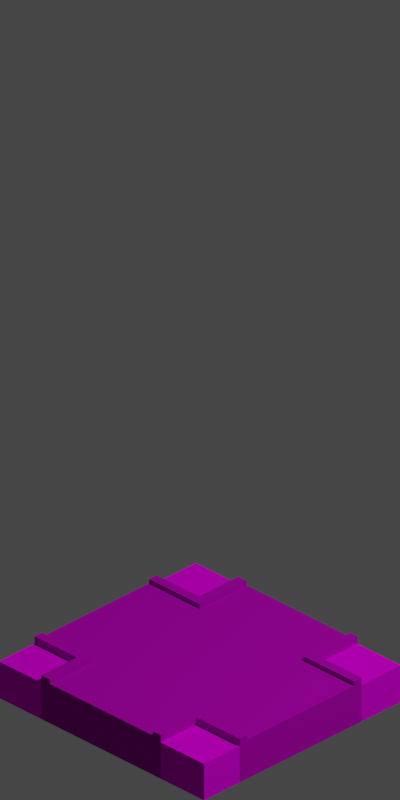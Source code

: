 # Source: roadtileI.blend  (saved by Blender 2.90.8; exported with 4.5.12 LTS)
import bpy
from mathutils import Matrix  # noqa: F401  (used for matrix-valued properties, if any)

bpy.ops.wm.read_factory_settings(use_empty=True)
scene = bpy.context.scene
scene.name = 'Scene'

# ---- collections
col_collection = bpy.data.collections.new('Collection'); scene.collection.children.link(col_collection)

# ---- images (referenced by path relative to the original .blend; pixels are not part of the script)
import os
ASSET_DIR = os.environ.get("B2B_ASSET_DIR", "")  # directory of the original .blend (textures are referenced by path, not embedded)
HERE = os.path.dirname(os.path.abspath(__file__))  # packed textures are extracted next to this script under _unpacked/

def load_image(name, relpath, width, height, colorspace="sRGB"):
    """Load a texture the original file referenced (path relative to the .blend, or extracted next to this script)."""
    p = next((c for c in (os.path.join(HERE, relpath), os.path.join(ASSET_DIR, relpath)) if relpath and os.path.exists(c)), "")
    if p:
        img = bpy.data.images.load(p, check_existing=True)
        img.name = name
    else:  # same state as the original file: an image datablock whose file is absent (Cycles renders it pink)
        img = bpy.data.images.new(name, width, height)
        img.source = "FILE"
        img.filepath = "//" + (relpath or name)
    img.colorspace_settings.name = colorspace
    return img
img_grasstile_texture_png = load_image('grasstile texture.png', 'grasstile texture.png', 1024, 1024, 'sRGB')
img_trak2_tile1a_tga_preview_jpg = load_image('trak2_tile1a.tga.preview.jpg', 'trak2_tile1a.tga.preview.jpg', 1024, 1024, 'sRGB')

# ---- materials (node trees are filled in below, after node groups)
mat_grass = bpy.data.materials.new('Grass')
mat_grass.diffuse_color = (0.00443, 0.7064, 0.0, 1.0)
mat_road = bpy.data.materials.new('Road')
mat_road.diffuse_color = (0.1392, 0.1392, 0.1392, 1.0)

# ---- material node trees
mat_grass.use_nodes = True; mat_grass.node_tree.nodes.clear()
_N = mat_grass.node_tree.nodes; _L = mat_grass.node_tree.links
n0 = _N.new('ShaderNodeBsdfPrincipled'); n0.name = 'Principled BSDF'; n0.location = (10, 300)
n0.distribution = 'GGX'
n0.subsurface_method = 'BURLEY'
n0.inputs[1].default_value = 0.25
n0.inputs[2].default_value = 1.0
n0.inputs[3].default_value = 1.45
n0.inputs[13].default_value = 0.0
n0.inputs[27].default_value = (0.0, 0.0, 0.0, 1.0)
n0.inputs[28].default_value = 1.0
n1 = _N.new('ShaderNodeOutputMaterial'); n1.name = 'Material Output'; n1.location = (300, 300)
n2 = _N.new('ShaderNodeTexImage'); n2.name = 'Image Texture'; n2.location = (-312, 99)
n2.image = img_grasstile_texture_png
_L.new(n0.outputs[0], n1.inputs[0])
_L.new(n2.outputs[0], n0.inputs[0])
n1.is_active_output = True
mat_road.use_nodes = True; mat_road.node_tree.nodes.clear()
_N = mat_road.node_tree.nodes; _L = mat_road.node_tree.links
n0 = _N.new('ShaderNodeBsdfPrincipled'); n0.name = 'Principled BSDF'; n0.location = (10, 300)
n0.distribution = 'GGX'
n0.subsurface_method = 'BURLEY'
n0.inputs[1].default_value = 0.9
n0.inputs[2].default_value = 1.0
n0.inputs[3].default_value = 1.45
n0.inputs[27].default_value = (0.0, 0.0, 0.0, 1.0)
n0.inputs[28].default_value = 1.0
n1 = _N.new('ShaderNodeOutputMaterial'); n1.name = 'Material Output'; n1.location = (300, 300)
n2 = _N.new('ShaderNodeTexImage'); n2.name = 'Image Texture'; n2.location = (-372, 88)
n2.image = img_trak2_tile1a_tga_preview_jpg
_L.new(n0.outputs[0], n1.inputs[0])
_L.new(n2.outputs[0], n0.inputs[0])
n1.is_active_output = True

# ---- world
world_world = bpy.data.worlds.new('World'); scene.world = world_world
world_world.use_nodes = True; world_world.node_tree.nodes.clear()
_N = world_world.node_tree.nodes; _L = world_world.node_tree.links
n0 = _N.new('ShaderNodeOutputWorld'); n0.name = 'World Output'; n0.location = (300, 300)
n1 = _N.new('ShaderNodeBackground'); n1.name = 'Background'; n1.location = (10, 300)
n1.inputs[0].default_value = (0.05088, 0.05088, 0.05088, 1.0)
_L.new(n1.outputs[0], n0.inputs[0])
n0.is_active_output = True
world_world.color = (0.05088, 0.05088, 0.05088)
world_world.use_sun_shadow = False
world_world.sun_shadow_jitter_overblur = 0.0

# ---- cameras
cam_camera = bpy.data.cameras.new('Camera')
cam_camera.type = 'ORTHO'
cam_camera.clip_end = 100.0
cam_camera.ortho_scale = 2.814

# ---- lights
light_light = bpy.data.lights.new('Light', 'POINT')
light_light.transmission_factor = 0.0
light_light.energy = 1000.0
light_light.shadow_soft_size = 0.1
light_light.shadow_maximum_resolution = 0.006
light_light.use_absolute_resolution = True

# ---- meshes
me_plane_001 = bpy.data.meshes.new('Plane.001')
me_plane_001.from_pydata([(-1.0, -1.0, 0.0), (1.0, -1.0, 0.0), (-1.0, 1.0, 0.0), (1.0, 1.0, 0.0), (-1.0, -1.0, -0.1482), (1.0, -1.0, -0.1482), (-1.0, 1.0, -0.1482), (1.0, 1.0, -0.1482), (-0.5025, -1.0, 0.0), (-0.5025, 1.0, 0.0), (-0.5025, -1.0, -0.1482), (-0.5025, 1.0, -0.1482), (0.5055, -1.0, 0.0), (0.5055, -1.0, -0.1482), (0.5055, 1.0, 0.0), (0.5055, 1.0, -0.1482), (-1.0, 0.5238, 0.0), (1.0, 0.5238, 0.0), (-1.0, 0.5238, -0.1482), (1.0, 0.5238, -0.1482), (0.5055, 0.6, 0.02961), (-0.5025, 0.5238, 0.02961), (-1.0, -0.5619, 0.0), (-1.0, -0.5619, -0.1482), (-0.5025, 0.6, 0.02961), (-1.0, 0.5238, 0.02961), (1.0, -0.5619, 0.0), (1.0, -0.5619, -0.1482), (0.5788, -1.0, 0.0), (0.5788, -1.0, -0.1482), (0.5788, 1.0, 0.0), (0.5788, 1.0, -0.1482), (-1.0, 0.6, 0.02961), (0.5055, -1.0, 0.02961), (-0.5886, 1.0, 0.0), (-0.5886, 1.0, -0.1482), (-0.5886, -1.0, 0.0), (-0.5886, -1.0, -0.1482), (0.5055, -0.6381, 0.02961), (0.5055, 1.0, 0.02961), (1.0, 0.6, 0.0), (1.0, 0.6, -0.1482), (-1.0, 0.6, 0.0), (-1.0, 0.6, -0.1482), (0.5788, 1.0, 0.02961), (-0.5025, -0.6381, 0.02961), (0.5788, 0.6, 0.0), (-0.5886, 0.6, 0.0), (-1.0, -0.6381, 0.0), (-1.0, -0.6381, -0.1482), (-0.5025, -1.0, 0.02961), (-0.5886, -1.0, 0.02961), (1.0, -0.6381, 0.0), (1.0, -0.6381, -0.1482), (0.5788, -0.6381, 0.0), (-0.5886, -0.6381, 0.0), (-0.5886, -1.0, 0.01197), (-0.5025, -1.0, 0.01197), (0.5055, 1.0, 0.01197), (-0.5025, 1.0, 0.01197), (-0.5025, -0.6381, 0.01197), (0.5055, -1.0, 0.01197), (0.5788, 1.0, 0.01197), (0.5055, -0.6381, 0.01197), (-1.0, 0.6, 0.01197), (-1.0, 0.5238, 0.01197), (1.0, -0.5619, 0.01197), (1.0, 0.5238, 0.01197), (-0.5025, 0.6, 0.01197), (-0.5025, 0.5238, 0.01197), (0.5055, 0.6, 0.01197), (0.5055, 0.5238, 0.01197), (-0.5886, 0.5238, 0.01197), (0.5788, 0.5238, 0.01197), (-1.0, -0.5619, 0.01197), (-0.5025, -0.5619, 0.01197), (0.5055, -0.5619, 0.01197), (1.0, -0.6381, 0.01197), (0.5788, -0.5619, 0.01197), (-0.5886, -0.5619, 0.01197), (0.5788, -1.0, 0.01197), (0.5788, -0.6381, 0.01197), (0.5788, 0.6, 0.01197), (-0.5886, 1.0, 0.01197), (-0.5886, -0.6381, 0.01197), (-0.5886, 0.6, 0.01197), (1.0, 0.6, 0.01197), (-1.0, -0.6381, 0.01197), (0.5055, 0.5238, 0.02961), (-0.5886, 0.5238, 0.02961), (0.5788, 0.5238, 0.02961), (1.0, 0.5238, 0.02961), (1.0, -0.6381, 0.02961), (1.0, -0.5619, 0.02961), (0.5788, -0.5619, 0.02961), (-0.5886, -0.5619, 0.02961), (-0.5025, -0.5619, 0.02961), (0.5788, -1.0, 0.02961), (0.5055, -0.5619, 0.02961), (0.5788, -0.6381, 0.02961), (0.5788, 0.6, 0.02961), (-0.5025, 1.0, 0.02961), (-0.5886, 1.0, 0.02961), (-1.0, -0.5619, 0.02961), (-0.5886, -0.6381, 0.02961), (-0.5886, 0.6, 0.02961), (1.0, 0.6, 0.02961), (-1.0, -0.6381, 0.02961)], [], [(46, 30, 3, 40), (40, 3, 7, 41), (48, 0, 4, 49), (34, 2, 6, 35), (28, 1, 5, 29), (36, 8, 10, 37), (14, 9, 11, 15), (105, 102, 101, 24), (30, 14, 15, 31), (8, 12, 13, 10), (16, 42, 64, 65), (28, 12, 61, 80), (42, 16, 18, 43), (26, 17, 19, 27), (48, 22, 74, 87), (40, 17, 67, 86), (52, 26, 27, 53), (47, 34, 83, 85), (46, 40, 86, 82), (16, 22, 23, 18), (54, 28, 80, 81), (30, 46, 82, 62), (3, 30, 31, 7), (12, 28, 29, 13), (52, 54, 81, 77), (22, 16, 65, 74), (34, 9, 59, 83), (42, 2, 34, 47), (0, 36, 37, 4), (9, 34, 35, 11), (14, 30, 62, 58), (36, 55, 84, 56), (2, 42, 43, 6), (9, 14, 58, 59), (17, 26, 66, 67), (17, 40, 41, 19), (8, 36, 56, 57), (0, 48, 55, 36), (12, 8, 57, 61), (55, 48, 87, 84), (26, 52, 77, 66), (1, 52, 53, 5), (28, 54, 52, 1), (22, 48, 49, 23), (42, 47, 85, 64), (65, 64, 32, 25), (68, 59, 58, 70), (79, 72, 69, 75), (78, 73, 67, 66), (86, 67, 91, 106), (61, 63, 38, 33), (60, 75, 76, 63), (79, 75, 96, 95), (76, 71, 73, 78), (58, 62, 44, 39), (63, 76, 98, 38), (74, 65, 72, 79), (78, 66, 93, 94), (75, 60, 45, 96), (69, 68, 70, 71), (66, 77, 92, 93), (56, 84, 104, 51), (60, 57, 50, 45), (57, 60, 63, 61), (87, 74, 103, 107), (75, 69, 71, 76), (99, 94, 93, 92), (104, 95, 96, 45), (38, 98, 94, 99), (20, 39, 44, 100), (107, 103, 95, 104), (25, 32, 105, 89), (88, 20, 100, 90), (89, 105, 24, 21), (90, 100, 106, 91), (33, 38, 99, 97), (51, 104, 45, 50), (59, 68, 24, 101), (80, 61, 33, 97), (84, 87, 107, 104), (70, 58, 39, 20), (73, 71, 88, 90), (68, 69, 21, 24), (62, 82, 100, 44), (76, 78, 94, 98), (71, 70, 20, 88), (85, 83, 102, 105), (81, 80, 97, 99), (64, 85, 105, 32), (77, 81, 99, 92), (69, 72, 89, 21), (67, 73, 90, 91), (83, 59, 101, 102), (57, 56, 51, 50), (72, 65, 25, 89), (82, 86, 106, 100), (74, 79, 95, 103)])
me_plane_001.polygons.foreach_set('material_index', [0, 0, 0, 0, 0, 1, 1, 1, 1, 1, 0, 1, 1, 1, 1, 1, 1, 1, 1, 1, 1, 1, 0, 1, 1, 1, 1, 0, 0, 1, 1, 1, 0, 1, 1, 1, 1, 0, 1, 1, 1, 0, 0, 1, 1, 1, 1, 1, 1, 1, 1, 1, 1, 1, 1, 1, 1, 1, 1, 1, 1, 1, 1, 1, 1, 1, 1, 1, 1, 1, 1, 1, 1, 1, 1, 1, 1, 1, 1, 1, 1, 1, 1, 1, 1, 1, 1, 1, 1, 1, 1, 1, 1, 1, 1, 1, 1])
_uv = me_plane_001.uv_layers.new(name='UVMap')
_uv.uv.foreach_set('vector', [0.7894, 0.8, 0.7894, 1.0, 1.0, 1.0, 1.0, 0.8, 1.0, 0.8, 1.0, 1.0, 1.0, 1.0, 1.0, 0.8, 0.0, 0.181, 0.0, 0.0, 0.0, 0.0, 0.0, 0.181, 0.2057, 1.0, 0.0, 1.0, 0.0, 1.0, 0.2057, 1.0, 0.7894, 0.0, 1.0, 0.0, 1.0, 0.0, 0.7894, 0.0, 0.2057, 0.0, 0.2488, 0.0, 0.2488, 0.0, 0.2057, 0.0, 0.7528, 1.0, 0.2488, 1.0, 0.2488, 1.0, 0.7528, 1.0, 0.2057, 0.8, 0.2057, 1.0, 0.2488, 1.0, 0.2488, 0.8, 0.7894, 1.0, 0.7528, 1.0, 0.7528, 1.0, 0.7894, 1.0, 0.2488, 0.0, 0.7528, 0.0, 0.7528, 0.0, 0.2488, 0.0, 0.0, 0.7619, 0.0, 0.8, 0.0, 0.8, 0.0, 0.7619, 0.7894, 0.0, 0.7528, 0.0, 0.7528, 0.0, 0.7894, 0.0, 0.0, 0.8, 0.0, 0.7619, 0.0, 0.7619, 0.0, 0.8, 1.0, 0.219, 1.0, 0.7619, 1.0, 0.7619, 1.0, 0.219, 0.0, 0.181, 0.0, 0.219, 0.0, 0.219, 0.0, 0.181, 1.0, 0.8, 1.0, 0.7619, 1.0, 0.7619, 1.0, 0.8, 1.0, 0.181, 1.0, 0.219, 1.0, 0.219, 1.0, 0.181, 0.2057, 0.8, 0.2057, 1.0, 0.2057, 1.0, 0.2057, 0.8, 0.7894, 0.8, 1.0, 0.8, 1.0, 0.8, 0.7894, 0.8, 0.0, 0.7619, 0.0, 0.219, 0.0, 0.219, 0.0, 0.7619, 0.7894, 0.181, 0.7894, 0.0, 0.7894, 0.0, 0.7894, 0.181, 0.7894, 1.0, 0.7894, 0.8, 0.7894, 0.8, 0.7894, 1.0, 1.0, 1.0, 0.7894, 1.0, 0.7894, 1.0, 1.0, 1.0, 0.7528, 0.0, 0.7894, 0.0, 0.7894, 0.0, 0.7528, 0.0, 1.0, 0.181, 0.7894, 0.181, 0.7894, 0.181, 1.0, 0.181, 0.0, 0.219, 0.0, 0.7619, 0.0, 0.7619, 0.0, 0.219, 0.2057, 1.0, 0.2488, 1.0, 0.2488, 1.0, 0.2057, 1.0, 0.0, 0.8, 0.0, 1.0, 0.2057, 1.0, 0.2057, 0.8, 0.0, 0.0, 0.2057, 0.0, 0.2057, 0.0, 0.0, 0.0, 0.2488, 1.0, 0.2057, 1.0, 0.2057, 1.0, 0.2488, 1.0, 0.7528, 1.0, 0.7894, 1.0, 0.7894, 1.0, 0.7528, 1.0, 0.2057, 0.0, 0.2057, 0.181, 0.2057, 0.181, 0.2057, 0.0, 0.0, 1.0, 0.0, 0.8, 0.0, 0.8, 0.0, 1.0, 0.2488, 1.0, 0.7528, 1.0, 0.7528, 1.0, 0.2488, 1.0, 1.0, 0.7619, 1.0, 0.219, 1.0, 0.219, 1.0, 0.7619, 1.0, 0.7619, 1.0, 0.8, 1.0, 0.8, 1.0, 0.7619, 0.2488, 0.0, 0.2057, 0.0, 0.2057, 0.0, 0.2488, 0.0, 0.0, 0.0, 0.0, 0.181, 0.2057, 0.181, 0.2057, 0.0, 0.7528, 0.0, 0.2488, 0.0, 0.2488, 0.0, 0.7528, 0.0, 0.2057, 0.181, 0.0, 0.181, 0.0, 0.181, 0.2057, 0.181, 1.0, 0.219, 1.0, 0.181, 1.0, 0.181, 1.0, 0.219, 1.0, 0.0, 1.0, 0.181, 1.0, 0.181, 1.0, 0.0, 0.7894, 0.0, 0.7894, 0.181, 1.0, 0.181, 1.0, 0.0, 0.0, 0.219, 0.0, 0.181, 0.0, 0.181, 0.0, 0.219, 0.0, 0.8, 0.2057, 0.8, 0.2057, 0.8, 0.0, 0.8, 0.0, 0.7619, 0.0, 0.8, 0.0, 0.8, 0.0, 0.7619, 0.2488, 0.8, 0.2488, 1.0, 0.7528, 1.0, 0.7528, 0.8, 0.2057, 0.219, 0.2057, 0.7619, 0.2488, 0.7619, 0.2488, 0.219, 0.7894, 0.219, 0.7894, 0.7619, 1.0, 0.7619, 1.0, 0.219, 1.0, 0.8, 1.0, 0.7619, 1.0, 0.7619, 1.0, 0.8, 0.7528, 0.0, 0.7528, 0.181, 0.7528, 0.181, 0.7528, 0.0, 0.2488, 0.181, 0.2488, 0.219, 0.7528, 0.219, 0.7528, 0.181, 0.2057, 0.219, 0.2488, 0.219, 0.2488, 0.219, 0.2057, 0.219, 0.7528, 0.219, 0.7528, 0.7619, 0.7894, 0.7619, 0.7894, 0.219, 0.7528, 1.0, 0.7894, 1.0, 0.7894, 1.0, 0.7528, 1.0, 0.7528, 0.181, 0.7528, 0.219, 0.7528, 0.219, 0.7528, 0.181, 0.0, 0.219, 0.0, 0.7619, 0.2057, 0.7619, 0.2057, 0.219, 0.7894, 0.219, 1.0, 0.219, 1.0, 0.219, 0.7894, 0.219, 0.2488, 0.219, 0.2488, 0.181, 0.2488, 0.181, 0.2488, 0.219, 0.2488, 0.7619, 0.2488, 0.8, 0.7528, 0.8, 0.7528, 0.7619, 1.0, 0.219, 1.0, 0.181, 1.0, 0.181, 1.0, 0.219, 0.2057, 0.0, 0.2057, 0.181, 0.2057, 0.181, 0.2057, 0.0, 0.2488, 0.181, 0.2488, 0.0, 0.2488, 0.0, 0.2488, 0.181, 0.2488, 0.0, 0.2488, 0.181, 0.7528, 0.181, 0.7528, 0.0, 0.0, 0.181, 0.0, 0.219, 0.0, 0.219, 0.0, 0.181, 0.2488, 0.219, 0.2488, 0.7619, 0.7528, 0.7619, 0.7528, 0.219, 0.7894, 0.181, 0.7894, 0.219, 1.0, 0.219, 1.0, 0.181, 0.2057, 0.181, 0.2057, 0.219, 0.2488, 0.219, 0.2488, 0.181, 0.7528, 0.181, 0.7528, 0.219, 0.7894, 0.219, 0.7894, 0.181, 0.7528, 0.8, 0.7528, 1.0, 0.7894, 1.0, 0.7894, 0.8, 0.0, 0.181, 0.0, 0.219, 0.2057, 0.219, 0.2057, 0.181, 0.0, 0.7619, 0.0, 0.8, 0.2057, 0.8, 0.2057, 0.7619, 0.7528, 0.7619, 0.7528, 0.8, 0.7894, 0.8, 0.7894, 0.7619, 0.2057, 0.7619, 0.2057, 0.8, 0.2488, 0.8, 0.2488, 0.7619, 0.7894, 0.7619, 0.7894, 0.8, 1.0, 0.8, 1.0, 0.7619, 0.7528, 0.0, 0.7528, 0.181, 0.7894, 0.181, 0.7894, 0.0, 0.2057, 0.0, 0.2057, 0.181, 0.2488, 0.181, 0.2488, 0.0, 0.2488, 1.0, 0.2488, 0.8, 0.2488, 0.8, 0.2488, 1.0, 0.7894, 0.0, 0.7528, 0.0, 0.7528, 0.0, 0.7894, 0.0, 0.2057, 0.181, 0.0, 0.181, 0.0, 0.181, 0.2057, 0.181, 0.7528, 0.8, 0.7528, 1.0, 0.7528, 1.0, 0.7528, 0.8, 0.7894, 0.7619, 0.7528, 0.7619, 0.7528, 0.7619, 0.7894, 0.7619, 0.2488, 0.8, 0.2488, 0.7619, 0.2488, 0.7619, 0.2488, 0.8, 0.7894, 1.0, 0.7894, 0.8, 0.7894, 0.8, 0.7894, 1.0, 0.7528, 0.219, 0.7894, 0.219, 0.7894, 0.219, 0.7528, 0.219, 0.7528, 0.7619, 0.7528, 0.8, 0.7528, 0.8, 0.7528, 0.7619, 0.2057, 0.8, 0.2057, 1.0, 0.2057, 1.0, 0.2057, 0.8, 0.7894, 0.181, 0.7894, 0.0, 0.7894, 0.0, 0.7894, 0.181, 0.0, 0.8, 0.2057, 0.8, 0.2057, 0.8, 0.0, 0.8, 1.0, 0.181, 0.7894, 0.181, 0.7894, 0.181, 1.0, 0.181, 0.2488, 0.7619, 0.2057, 0.7619, 0.2057, 0.7619, 0.2488, 0.7619, 1.0, 0.7619, 0.7894, 0.7619, 0.7894, 0.7619, 1.0, 0.7619, 0.2057, 1.0, 0.2488, 1.0, 0.2488, 1.0, 0.2057, 1.0, 0.2488, 0.0, 0.2057, 0.0, 0.2057, 0.0, 0.2488, 0.0, 0.2057, 0.7619, 0.0, 0.7619, 0.0, 0.7619, 0.2057, 0.7619, 0.7894, 0.8, 1.0, 0.8, 1.0, 0.8, 0.7894, 0.8, 0.0, 0.219, 0.2057, 0.219, 0.2057, 0.219, 0.0, 0.219])
me_plane_001.materials.append(mat_grass)
me_plane_001.materials.append(mat_road)
me_plane_001.use_remesh_fix_poles = True
me_plane_001.use_remesh_preserve_attributes = False
me_plane_001.use_mirror_vertex_groups = False
me_plane_001.update()
me_cube_001 = bpy.data.meshes.new('Cube.001')
me_cube_001.from_pydata([], [], [])
_uv = me_cube_001.uv_layers.new(name='UVMap')
_uv.uv.foreach_set('vector', [])
me_cube_001.use_remesh_fix_poles = True
me_cube_001.use_remesh_preserve_attributes = False
me_cube_001.use_mirror_vertex_groups = False
me_cube_001.update()

# ---- objects
ob_light = bpy.data.objects.new('Light', light_light)
ob_camera = bpy.data.objects.new('Camera', cam_camera)
ob_plane = bpy.data.objects.new('Plane', me_plane_001)
ob_cube_001 = bpy.data.objects.new('Cube.001', me_cube_001)

# ---- transforms, parenting, visibility, modifiers, constraints
ob_light.location = (4.0, 1.0, 5.0)
ob_light.rotation_euler = (0.5236, 0.0, 1.571)
ob_light.lock_rotations_4d = False
ob_light.empty_display_type = 'ARROWS'
ob_light.color = (0.0, 0.0, 0.0, 0.0)
ob_light.lineart.crease_threshold = 0.0
ob_camera.location = (10.0, -10.0, 8.17)
ob_camera.rotation_euler = (1.047, 0.0, 0.7854)
ob_camera.lock_location = (True, True, False)
ob_camera.lock_rotation = (True, True, True)
ob_camera.lock_rotations_4d = False
ob_camera.empty_display_type = 'ARROWS'
ob_camera.color = (0.0, 0.0, 0.0, 0.0)
ob_camera.display_type = 'WIRE'
ob_camera.lineart.crease_threshold = 0.0
ob_plane.location = (0.2186, -0.2186, -0.89)
ob_plane.scale = (0.51, 0.49, 1.0)
ob_plane.lineart.crease_threshold = 0.0
ob_cube_001.location = (0.8007, -0.8882, 0.02206)
ob_cube_001.scale = (0.1277, 0.1277, 0.1277)
ob_cube_001.lineart.crease_threshold = 0.0

# ---- collection membership
col_collection.objects.link(ob_light)
col_collection.objects.link(ob_camera)
col_collection.objects.link(ob_plane)
col_collection.objects.link(ob_cube_001)

# ---- scene / render settings (as saved in the file)
scene.camera = ob_camera
scene.frame_start = 1; scene.frame_end = 250; scene.frame_set(1)
scene.render.engine = 'CYCLES'
scene.render.resolution_x = 200
scene.render.resolution_y = 400
scene.render.film_transparent = True
scene.cycles.use_denoising = False
scene.cycles.samples = 128
scene.cycles.sampling_pattern = 'TABULATED_SOBOL'
scene.cycles.use_adaptive_sampling = False
scene.cycles.use_light_tree = False
scene.view_settings.view_transform = 'Filmic'
bpy.context.view_layer.update()
